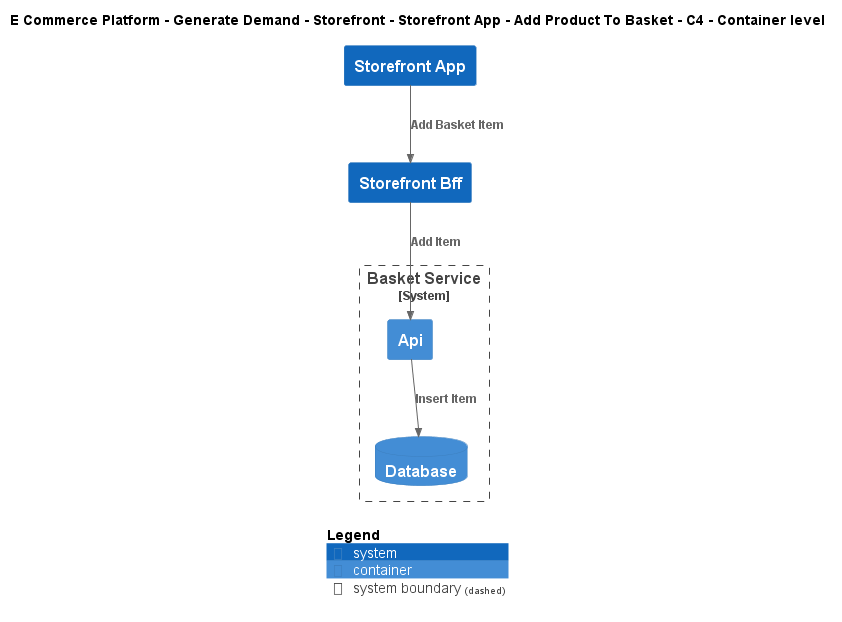

The diagram above was rendered by PlantUML. Its source (embedded in the PNG):
@startuml
!include ..\..\..\..\..\..\..\.c4s\C4_Container.puml

AddElementTag("c4interflow:lifecycle:new", $bgColor=green, $fontColor=#ffffff, $borderColor=green, $shadowing="False")
AddElementTag("c4interflow:lifecycle:changed", $bgColor=orange, $fontColor=#ffffff, $borderColor=orange, $shadowing="False")
AddElementTag("c4interflow:lifecycle:removed", $bgColor=red, $fontColor=#ffffff, $borderColor=red, $shadowing="False")

AddRelTag("c4interflow:lifecycle:new", $textColor=green, $lineColor=green)
AddRelTag("c4interflow:lifecycle:changed", $textColor=orange, $lineColor=orange)
AddRelTag("c4interflow:lifecycle:removed", $textColor=red, $lineColor=red)

SHOW_PERSON_PORTRAIT()
LAYOUT_TOP_DOWN()

skinparam linetype polyline

title E Commerce Platform - Generate Demand - Storefront - Storefront App - Add Product To Basket - C4 - Container level

System(ECommercePlatform.GenerateDemand.Storefront.SoftwareSystems.StorefrontApp, "Storefront App", "")
System(ECommercePlatform.GenerateDemand.Storefront.SoftwareSystems.StorefrontBff, "Storefront Bff", "")

System_Boundary(ECommercePlatform.GenerateDemand.Basket.SoftwareSystems.BasketService, "Basket Service") {
    Container(ECommercePlatform.GenerateDemand.Basket.SoftwareSystems.BasketService.Containers.Api, "Api", "", "")
    ContainerDb(ECommercePlatform.GenerateDemand.Basket.SoftwareSystems.BasketService.Containers.Database, "Database", "", "")
}

Rel(ECommercePlatform.GenerateDemand.Storefront.SoftwareSystems.StorefrontApp, ECommercePlatform.GenerateDemand.Storefront.SoftwareSystems.StorefrontBff, "Add Basket Item")
Rel(ECommercePlatform.GenerateDemand.Storefront.SoftwareSystems.StorefrontBff, ECommercePlatform.GenerateDemand.Basket.SoftwareSystems.BasketService.Containers.Api, "Add Item")
Rel(ECommercePlatform.GenerateDemand.Basket.SoftwareSystems.BasketService.Containers.Api, ECommercePlatform.GenerateDemand.Basket.SoftwareSystems.BasketService.Containers.Database, "Insert Item")


SHOW_LEGEND()
@enduml